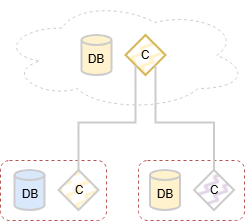

The diagram above was exported from draw.io. Its source (the exported page's mxGraphModel, read from the mxfile embedded in the PNG):
<mxGraphModel dx="1212" dy="701" grid="1" gridSize="10" guides="1" tooltips="1" connect="1" arrows="1" fold="1" page="1" pageScale="1" pageWidth="850" pageHeight="1100" math="0" shadow="0">
  <root>
    <mxCell id="0" />
    <mxCell id="1" parent="0" />
    <mxCell id="Isf_lbRBnBz18JX9-D4n-1701" parent="1" style="rounded=1;whiteSpace=wrap;html=1;fillColor=none;dashed=1;strokeColor=#b85450;" value="" vertex="1">
      <mxGeometry height="60" width="106" x="177.98999999999978" y="250" as="geometry" />
    </mxCell>
    <mxCell id="Isf_lbRBnBz18JX9-D4n-1702" parent="1" style="rounded=1;whiteSpace=wrap;html=1;fillColor=none;dashed=1;strokeColor=#b85450;" value="" vertex="1">
      <mxGeometry height="60" width="106" x="40" y="250" as="geometry" />
    </mxCell>
    <mxCell id="Isf_lbRBnBz18JX9-D4n-1703" parent="1" style="ellipse;shape=cloud;whiteSpace=wrap;html=1;fillColor=none;strokeWidth=1;strokeColor=#CCCCCC;dashed=1;" value="" vertex="1">
      <mxGeometry height="110" width="246.99" x="40" y="90" as="geometry" />
    </mxCell>
    <mxCell id="Isf_lbRBnBz18JX9-D4n-1704" parent="1" style="shape=cylinder3;whiteSpace=wrap;html=1;boundedLbl=1;backgroundOutline=1;size=4.999999999999943;fillColor=#fff2cc;strokeColor=#CCCCCC;strokeWidth=2;" value="DB" vertex="1">
      <mxGeometry height="40" width="30" x="121.48999999999978" y="125" as="geometry" />
    </mxCell>
    <mxCell id="Isf_lbRBnBz18JX9-D4n-1705" parent="1" style="rhombus;whiteSpace=wrap;html=1;fillColor=#fff2cc;strokeColor=#d6b656;strokeWidth=2;fillStyle=zigzag-line;" value="C" vertex="1">
      <mxGeometry height="40" width="40" x="165.48999999999978" y="125" as="geometry" />
    </mxCell>
    <mxCell id="Isf_lbRBnBz18JX9-D4n-1706" parent="1" style="shape=cylinder3;whiteSpace=wrap;html=1;boundedLbl=1;backgroundOutline=1;size=4.999999999999943;fillColor=#dae8fc;strokeColor=#CCCCCC;strokeWidth=2;" value="DB" vertex="1">
      <mxGeometry height="40" width="30" x="54.51000000000022" y="260" as="geometry" />
    </mxCell>
    <mxCell id="Isf_lbRBnBz18JX9-D4n-1707" edge="1" parent="1" source="Isf_lbRBnBz18JX9-D4n-1708" style="edgeStyle=orthogonalEdgeStyle;shape=connector;rounded=0;orthogonalLoop=1;jettySize=auto;html=1;exitX=0.5;exitY=0;exitDx=0;exitDy=0;entryX=0;entryY=1;entryDx=0;entryDy=0;strokeColor=#CCCCCC;strokeWidth=2;align=center;verticalAlign=middle;fontFamily=Helvetica;fontSize=11;fontColor=default;labelBackgroundColor=default;endArrow=none;endFill=0;" target="Isf_lbRBnBz18JX9-D4n-1705">
      <mxGeometry relative="1" as="geometry" />
    </mxCell>
    <mxCell id="Isf_lbRBnBz18JX9-D4n-1708" parent="1" style="rhombus;whiteSpace=wrap;html=1;fillColor=#fff2cc;strokeColor=#CCCCCC;strokeWidth=2;fillStyle=zigzag-line;" value="C" vertex="1">
      <mxGeometry height="40" width="40" x="98.51000000000022" y="260" as="geometry" />
    </mxCell>
    <mxCell id="Isf_lbRBnBz18JX9-D4n-1709" parent="1" style="shape=cylinder3;whiteSpace=wrap;html=1;boundedLbl=1;backgroundOutline=1;size=4.999999999999943;fillColor=#fff2cc;strokeColor=#CCCCCC;strokeWidth=2;" value="DB" vertex="1">
      <mxGeometry height="40" width="30" x="190" y="260" as="geometry" />
    </mxCell>
    <mxCell id="Isf_lbRBnBz18JX9-D4n-1710" edge="1" parent="1" source="Isf_lbRBnBz18JX9-D4n-1711" style="edgeStyle=orthogonalEdgeStyle;shape=connector;rounded=0;orthogonalLoop=1;jettySize=auto;html=1;exitX=0.5;exitY=0;exitDx=0;exitDy=0;entryX=1;entryY=1;entryDx=0;entryDy=0;strokeColor=#CCCCCC;strokeWidth=2;align=center;verticalAlign=middle;fontFamily=Helvetica;fontSize=11;fontColor=default;labelBackgroundColor=default;endArrow=none;endFill=0;" target="Isf_lbRBnBz18JX9-D4n-1705">
      <mxGeometry relative="1" as="geometry" />
    </mxCell>
    <mxCell id="Isf_lbRBnBz18JX9-D4n-1711" parent="1" style="rhombus;whiteSpace=wrap;html=1;fillColor=#e1d5e7;strokeColor=#CCCCCC;strokeWidth=2;fillStyle=zigzag-line;" value="C" vertex="1">
      <mxGeometry height="40" width="40" x="234" y="260" as="geometry" />
    </mxCell>
  </root>
</mxGraphModel>